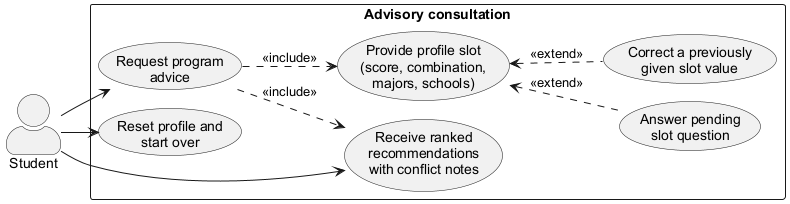

The diagram above was rendered by PlantUML. Its source (embedded in the PNG):
@startuml usecase_advisory
!pragma layout smetana
left to right direction
skinparam actorStyle awesome
skinparam shadowing false
skinparam defaultFontName Arial

actor "Student" as student

rectangle "Advisory consultation" {
  usecase "Request program\nadvice" as UC1
  usecase "Provide profile slot\n(score, combination,\nmajors, schools)" as UC2
  usecase "Answer pending\nslot question" as UC3
  usecase "Correct a previously\ngiven slot value" as UC4
  usecase "Receive ranked\nrecommendations\nwith conflict notes" as UC5
  usecase "Reset profile and\nstart over" as UC6
}

student --> UC1
student --> UC5
student --> UC6
UC1 ..> UC2 : <<include>>
UC2 <.. UC3 : <<extend>>
UC2 <.. UC4 : <<extend>>
UC1 ..> UC5 : <<include>>
@enduml